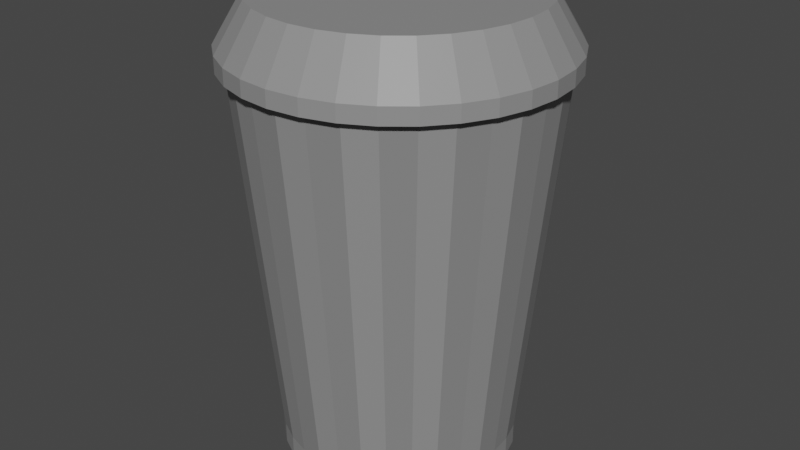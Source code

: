 # Source: trash.blend  (saved by Blender 3.2.14; exported with 4.5.12 LTS)
import bpy
from mathutils import Matrix  # noqa: F401  (used for matrix-valued properties, if any)

bpy.ops.wm.read_factory_settings(use_empty=True)
scene = bpy.context.scene
scene.name = 'Scene'

# ---- collections
col_collection = bpy.data.collections.new('Collection'); scene.collection.children.link(col_collection)

# ---- materials (node trees are filled in below, after node groups)
mat_material_001 = bpy.data.materials.new('Material.001')
mat_material_001.use_transparent_shadow = False
mat_material_002 = bpy.data.materials.new('Material.002')
mat_material_002.use_transparent_shadow = False

# ---- material node trees
mat_material_001.use_nodes = True; mat_material_001.node_tree.nodes.clear()
_N = mat_material_001.node_tree.nodes; _L = mat_material_001.node_tree.links
n0 = _N.new('ShaderNodeBsdfPrincipled'); n0.name = 'Principled BSDF'; n0.location = (10, 300)
n0.distribution = 'GGX'
n0.subsurface_method = 'RANDOM_WALK_SKIN'
n0.inputs[0].default_value = (0.2754, 0.2754, 0.2754, 1.0)
n0.inputs[3].default_value = 1.45
n0.inputs[27].default_value = (0.0, 0.0, 0.0, 1.0)
n0.inputs[28].default_value = 1.0
n1 = _N.new('ShaderNodeOutputMaterial'); n1.name = 'Material Output'; n1.location = (300, 300)
_L.new(n0.outputs[0], n1.inputs[0])
n1.is_active_output = True
mat_material_002.use_nodes = True; mat_material_002.node_tree.nodes.clear()
_N = mat_material_002.node_tree.nodes; _L = mat_material_002.node_tree.links
n0 = _N.new('ShaderNodeBsdfPrincipled'); n0.name = 'Principled BSDF'; n0.location = (10, 300)
n0.distribution = 'GGX'
n0.subsurface_method = 'RANDOM_WALK_SKIN'
n0.inputs[0].default_value = (0.2355, 0.2355, 0.2355, 1.0)
n0.inputs[3].default_value = 1.45
n0.inputs[27].default_value = (0.0, 0.0, 0.0, 1.0)
n0.inputs[28].default_value = 1.0
n1 = _N.new('ShaderNodeOutputMaterial'); n1.name = 'Material Output'; n1.location = (300, 300)
_L.new(n0.outputs[0], n1.inputs[0])
n1.is_active_output = True

# ---- world
world_world = bpy.data.worlds.new('World'); scene.world = world_world
world_world.use_nodes = True; world_world.node_tree.nodes.clear()
_N = world_world.node_tree.nodes; _L = world_world.node_tree.links
n0 = _N.new('ShaderNodeOutputWorld'); n0.name = 'World Output'; n0.location = (300, 300)
n1 = _N.new('ShaderNodeBackground'); n1.name = 'Background'; n1.location = (10, 300)
n1.inputs[0].default_value = (0.05088, 0.05088, 0.05088, 1.0)
_L.new(n1.outputs[0], n0.inputs[0])
n0.is_active_output = True
world_world.color = (0.05088, 0.05088, 0.05088)
world_world.use_sun_shadow = False
world_world.sun_shadow_jitter_overblur = 0.0

# ---- meshes
me_cylinder = bpy.data.meshes.new('Cylinder')
me_cylinder.from_pydata([(0.0, 1.0, -1.0), (-4.187e-09, 1.3, 1.0), (0.1951, 0.9808, -1.0), (0.2536, 1.275, 1.0), (0.3827, 0.9239, -1.0), (0.4974, 1.201, 1.0), (0.5556, 0.8315, -1.0), (0.7221, 1.081, 1.0), (0.7071, 0.7071, -1.0), (0.9191, 0.9191, 1.0), (0.8315, 0.5556, -1.0), (1.081, 0.7221, 1.0), (0.9239, 0.3827, -1.0), (1.201, 0.4974, 1.0), (0.9808, 0.1951, -1.0), (1.275, 0.2536, 1.0), (1.0, -4.371e-08, -1.0), (1.3, -5.123e-08, 1.0), (0.9808, -0.1951, -1.0), (1.275, -0.2536, 1.0), (0.9239, -0.3827, -1.0), (1.201, -0.4974, 1.0), (0.8315, -0.5556, -1.0), (1.081, -0.7221, 1.0), (0.7071, -0.7071, -1.0), (0.9191, -0.9191, 1.0), (0.5556, -0.8315, -1.0), (0.7221, -1.081, 1.0), (0.3827, -0.9239, -1.0), (0.4974, -1.201, 1.0), (0.1951, -0.9808, -1.0), (0.2536, -1.275, 1.0), (-8.742e-08, -1.0, -1.0), (-1.178e-07, -1.3, 1.0), (-0.1951, -0.9808, -1.0), (-0.2536, -1.275, 1.0), (-0.3827, -0.9239, -1.0), (-0.4974, -1.201, 1.0), (-0.5556, -0.8315, -1.0), (-0.7221, -1.081, 1.0), (-0.7071, -0.7071, -1.0), (-0.9191, -0.9191, 1.0), (-0.8315, -0.5556, -1.0), (-1.081, -0.7221, 1.0), (-0.9239, -0.3827, -1.0), (-1.201, -0.4974, 1.0), (-0.9808, -0.1951, -1.0), (-1.275, -0.2536, 1.0), (-1.0, 1.192e-08, -1.0), (-1.3, 2.108e-08, 1.0), (-0.9808, 0.1951, -1.0), (-1.275, 0.2536, 1.0), (-0.9239, 0.3827, -1.0), (-1.201, 0.4974, 1.0), (-0.8315, 0.5556, -1.0), (-1.081, 0.7221, 1.0), (-0.7071, 0.7071, -1.0), (-0.9191, 0.9191, 1.0), (-0.5556, 0.8315, -1.0), (-0.7221, 1.081, 1.0), (-0.3827, 0.9239, -1.0), (-0.4974, 1.201, 1.0), (-0.1951, 0.9808, -1.0), (-0.2536, 1.275, 1.0), (0.0, 1.0, -0.8961), (0.1951, 0.9808, -0.8961), (0.3827, 0.9239, -0.8961), (0.5556, 0.8315, -0.8961), (0.7071, 0.7071, -0.8961), (0.8315, 0.5556, -0.8961), (0.9239, 0.3827, -0.8961), (0.9808, 0.1951, -0.8961), (1.0, -4.371e-08, -0.8961), (0.9808, -0.1951, -0.8961), (0.9239, -0.3827, -0.8961), (0.8315, -0.5556, -0.8961), (0.7071, -0.7071, -0.8961), (0.5556, -0.8315, -0.8961), (0.3827, -0.9239, -0.8961), (0.1951, -0.9808, -0.8961), (-8.742e-08, -1.0, -0.8961), (-0.1951, -0.9808, -0.8961), (-0.3827, -0.9239, -0.8961), (-0.5556, -0.8315, -0.8961), (-0.7071, -0.7071, -0.8961), (-0.8315, -0.5556, -0.8961), (-0.9239, -0.3827, -0.8961), (-0.9808, -0.1951, -0.8961), (-1.0, 1.192e-08, -0.8961), (-0.9808, 0.1951, -0.8961), (-0.9239, 0.3827, -0.8961), (-0.8315, 0.5556, -0.8961), (-0.7071, 0.7071, -0.8961), (-0.5556, 0.8315, -0.8961), (-0.3827, 0.9239, -0.8961), (-0.1951, 0.9808, -0.8961), (-1.97e-09, 1.366, 0.9712), (-1.97e-09, 1.366, 1.048), (0.2664, 1.339, 0.9712), (0.2664, 1.339, 1.048), (0.5226, 1.262, 0.9712), (0.5226, 1.262, 1.048), (0.7586, 1.135, 0.9712), (0.7586, 1.135, 1.048), (0.9656, 0.9656, 0.9712), (0.9656, 0.9656, 1.048), (1.135, 0.7586, 0.9712), (1.135, 0.7586, 1.048), (1.262, 0.5226, 0.9712), (1.262, 0.5226, 1.048), (1.339, 0.2664, 0.9712), (1.339, 0.2664, 1.048), (1.366, -6.881e-08, 0.9712), (1.366, -6.881e-08, 1.048), (1.339, -0.2664, 0.9712), (1.339, -0.2664, 1.048), (1.262, -0.5226, 0.9712), (1.262, -0.5226, 1.048), (1.135, -0.7586, 0.9712), (1.135, -0.7586, 1.048), (0.9656, -0.9656, 0.9712), (0.9656, -0.9656, 1.048), (0.7586, -1.135, 0.9712), (0.7586, -1.135, 1.048), (0.5226, -1.262, 0.9712), (0.5226, -1.262, 1.048), (0.2664, -1.339, 0.9712), (0.2664, -1.339, 1.048), (-1.213e-07, -1.366, 0.9712), (-1.213e-07, -1.366, 1.048), (-0.2664, -1.339, 0.9712), (-0.2664, -1.339, 1.048), (-0.5226, -1.262, 0.9712), (-0.5226, -1.262, 1.048), (-0.7586, -1.135, 0.9712), (-0.7586, -1.135, 1.048), (-0.9656, -0.9656, 0.9712), (-0.9656, -0.9656, 1.048), (-1.135, -0.7586, 0.9712), (-1.135, -0.7586, 1.048), (-1.262, -0.5226, 0.9712), (-1.262, -0.5226, 1.048), (-1.339, -0.2664, 0.9712), (-1.339, -0.2664, 1.048), (-1.366, 7.158e-09, 0.9712), (-1.366, 7.158e-09, 1.048), (-1.339, 0.2664, 0.9712), (-1.339, 0.2664, 1.048), (-1.262, 0.5226, 0.9712), (-1.262, 0.5226, 1.048), (-1.135, 0.7586, 0.9712), (-1.135, 0.7586, 1.048), (-0.9656, 0.9656, 0.9712), (-0.9656, 0.9656, 1.048), (-0.7586, 1.135, 0.9712), (-0.7586, 1.135, 1.048), (-0.5226, 1.262, 0.9712), (-0.5226, 1.262, 1.048), (-0.2664, 1.339, 0.9712), (-0.2664, 1.339, 1.048), (0.1236, 0.6216, 1.281), (0.2664, 1.339, 1.052), (-2.307e-09, 1.366, 1.052), (-1.586e-07, 0.6338, 1.281), (0.2425, 0.5855, 1.281), (0.5226, 1.262, 1.052), (0.3521, 0.527, 1.281), (0.7586, 1.135, 1.052), (0.4482, 0.4482, 1.281), (0.9656, 0.9656, 1.052), (0.527, 0.3521, 1.281), (1.135, 0.7586, 1.052), (0.5855, 0.2425, 1.281), (1.262, 0.5226, 1.052), (0.6216, 0.1236, 1.281), (1.339, 0.2664, 1.052), (0.6338, -1.365e-07, 1.281), (1.366, -6.881e-08, 1.052), (0.6216, -0.1236, 1.281), (1.339, -0.2664, 1.052), (0.5855, -0.2425, 1.281), (1.262, -0.5226, 1.052), (0.527, -0.3521, 1.281), (1.135, -0.7586, 1.052), (0.4482, -0.4482, 1.281), (0.9656, -0.9656, 1.052), (0.3521, -0.527, 1.281), (0.7586, -1.135, 1.052), (0.2425, -0.5855, 1.281), (0.5226, -1.262, 1.052), (0.1236, -0.6216, 1.281), (0.2664, -1.339, 1.052), (-8.921e-08, -0.6338, 1.281), (-1.217e-07, -1.366, 1.052), (-0.1236, -0.6216, 1.281), (-0.2664, -1.339, 1.052), (-0.2425, -0.5855, 1.281), (-0.5226, -1.262, 1.052), (-0.3521, -0.527, 1.281), (-0.7586, -1.135, 1.052), (-0.4482, -0.4482, 1.281), (-0.9656, -0.9656, 1.052), (-0.527, -0.3521, 1.281), (-1.135, -0.7586, 1.052), (-0.5855, -0.2425, 1.281), (-1.262, -0.5226, 1.052), (-0.6216, -0.1236, 1.281), (-1.339, -0.2664, 1.052), (-0.6338, -9.483e-09, 1.281), (-1.366, 7.158e-09, 1.052), (-0.6216, 0.1236, 1.281), (-1.339, 0.2664, 1.052), (-0.5855, 0.2425, 1.281), (-1.262, 0.5226, 1.052), (-0.527, 0.3521, 1.281), (-1.135, 0.7586, 1.052), (-0.4482, 0.4482, 1.281), (-0.9656, 0.9656, 1.052), (-0.3521, 0.527, 1.281), (-0.7586, 1.135, 1.052), (-0.2425, 0.5855, 1.281), (-0.5226, 1.262, 1.052), (-0.1236, 0.6216, 1.281), (-0.2664, 1.339, 1.052), (-1.211e-07, 1.135, 1.281), (0.2214, 1.113, 1.281), (0.4343, 1.048, 1.281), (0.6305, 0.9436, 1.281), (0.8025, 0.8025, 1.281), (0.9436, 0.6305, 1.281), (1.048, 0.4343, 1.281), (1.113, 0.2214, 1.281), (1.135, -5.402e-08, 1.281), (1.113, -0.2214, 1.281), (1.048, -0.4343, 1.281), (0.9436, -0.6305, 1.281), (0.8025, -0.8025, 1.281), (0.6305, -0.9436, 1.281), (0.4343, -1.048, 1.281), (0.2214, -1.113, 1.281), (-1.173e-07, -1.135, 1.281), (-0.2214, -1.113, 1.281), (-0.4343, -1.048, 1.281), (-0.6305, -0.9436, 1.281), (-0.8025, -0.8025, 1.281), (-0.9436, -0.6305, 1.281), (-1.048, -0.4343, 1.281), (-1.113, -0.2214, 1.281), (-1.135, 1.49e-08, 1.281), (-1.113, 0.2214, 1.281), (-1.048, 0.4343, 1.281), (-0.9436, 0.6305, 1.281), (-0.8025, 0.8025, 1.281), (-0.6305, 0.9436, 1.281), (-0.4343, 1.048, 1.281), (-0.2214, 1.113, 1.281)], [], [(64, 1, 3, 65), (65, 3, 5, 66), (66, 5, 7, 67), (67, 7, 9, 68), (68, 9, 11, 69), (69, 11, 13, 70), (70, 13, 15, 71), (71, 15, 17, 72), (72, 17, 19, 73), (73, 19, 21, 74), (74, 21, 23, 75), (75, 23, 25, 76), (76, 25, 27, 77), (77, 27, 29, 78), (78, 29, 31, 79), (79, 31, 33, 80), (80, 33, 35, 81), (81, 35, 37, 82), (82, 37, 39, 83), (83, 39, 41, 84), (84, 41, 43, 85), (85, 43, 45, 86), (86, 45, 47, 87), (87, 47, 49, 88), (88, 49, 51, 89), (89, 51, 53, 90), (90, 53, 55, 91), (91, 55, 57, 92), (92, 57, 59, 93), (93, 59, 61, 94), (3, 1, 63, 61, 59, 57, 55, 53, 51, 49, 47, 45, 43, 41, 39, 37, 35, 33, 31, 29, 27, 25, 23, 21, 19, 17, 15, 13, 11, 9, 7, 5), (94, 61, 63, 95), (95, 63, 1, 64), (0, 2, 4, 6, 8, 10, 12, 14, 16, 18, 20, 22, 24, 26, 28, 30, 32, 34, 36, 38, 40, 42, 44, 46, 48, 50, 52, 54, 56, 58, 60, 62), (62, 95, 64, 0), (60, 94, 95, 62), (58, 93, 94, 60), (56, 92, 93, 58), (54, 91, 92, 56), (52, 90, 91, 54), (50, 89, 90, 52), (48, 88, 89, 50), (46, 87, 88, 48), (44, 86, 87, 46), (42, 85, 86, 44), (40, 84, 85, 42), (38, 83, 84, 40), (36, 82, 83, 38), (34, 81, 82, 36), (32, 80, 81, 34), (30, 79, 80, 32), (28, 78, 79, 30), (26, 77, 78, 28), (24, 76, 77, 26), (22, 75, 76, 24), (20, 74, 75, 22), (18, 73, 74, 20), (16, 72, 73, 18), (14, 71, 72, 16), (12, 70, 71, 14), (10, 69, 70, 12), (8, 68, 69, 10), (6, 67, 68, 8), (4, 66, 67, 6), (2, 65, 66, 4), (0, 64, 65, 2), (96, 97, 99, 98), (98, 99, 101, 100), (100, 101, 103, 102), (102, 103, 105, 104), (104, 105, 107, 106), (106, 107, 109, 108), (108, 109, 111, 110), (110, 111, 113, 112), (112, 113, 115, 114), (114, 115, 117, 116), (116, 117, 119, 118), (118, 119, 121, 120), (120, 121, 123, 122), (122, 123, 125, 124), (124, 125, 127, 126), (126, 127, 129, 128), (128, 129, 131, 130), (130, 131, 133, 132), (132, 133, 135, 134), (134, 135, 137, 136), (136, 137, 139, 138), (138, 139, 141, 140), (140, 141, 143, 142), (142, 143, 145, 144), (144, 145, 147, 146), (146, 147, 149, 148), (148, 149, 151, 150), (150, 151, 153, 152), (152, 153, 155, 154), (154, 155, 157, 156), (135, 133, 197, 199), (156, 157, 159, 158), (158, 159, 97, 96), (96, 98, 100, 102, 104, 106, 108, 110, 112, 114, 116, 118, 120, 122, 124, 126, 128, 130, 132, 134, 136, 138, 140, 142, 144, 146, 148, 150, 152, 154, 156, 158), (101, 99, 161, 165), (153, 151, 215, 217), (109, 107, 171, 173), (127, 125, 189, 191), (145, 143, 207, 209), (160, 163, 222, 220, 218, 216, 214, 212, 210, 208, 206, 204, 202, 200, 198, 196, 194, 192, 190, 188, 186, 184, 182, 180, 178, 176, 174, 172, 170, 168, 166, 164), (103, 101, 165, 167), (119, 117, 181, 183), (137, 135, 199, 201), (155, 153, 217, 219), (111, 109, 173, 175), (129, 127, 191, 193), (147, 145, 209, 211), (97, 159, 223, 162), (121, 119, 183, 185), (139, 137, 201, 203), (157, 155, 219, 221), (113, 111, 175, 177), (131, 129, 193, 195), (149, 147, 211, 213), (105, 103, 167, 169), (123, 121, 185, 187), (141, 139, 203, 205), (159, 157, 221, 223), (115, 113, 177, 179), (133, 131, 195, 197), (151, 149, 213, 215), (107, 105, 169, 171), (125, 123, 187, 189), (143, 141, 205, 207), (117, 115, 179, 181), (161, 162, 224, 225), (165, 161, 225, 226), (167, 165, 226, 227), (169, 167, 227, 228), (171, 169, 228, 229), (173, 171, 229, 230), (175, 173, 230, 231), (177, 175, 231, 232), (179, 177, 232, 233), (181, 179, 233, 234), (183, 181, 234, 235), (185, 183, 235, 236), (187, 185, 236, 237), (189, 187, 237, 238), (191, 189, 238, 239), (193, 191, 239, 240), (195, 193, 240, 241), (197, 195, 241, 242), (199, 197, 242, 243), (201, 199, 243, 244), (203, 201, 244, 245), (205, 203, 245, 246), (207, 205, 246, 247), (209, 207, 247, 248), (211, 209, 248, 249), (213, 211, 249, 250), (215, 213, 250, 251), (217, 215, 251, 252), (219, 217, 252, 253), (221, 219, 253, 254), (223, 221, 254, 255), (162, 223, 255, 224), (99, 97, 162, 161), (163, 160, 225, 224), (160, 164, 226, 225), (164, 166, 227, 226), (166, 168, 228, 227), (168, 170, 229, 228), (170, 172, 230, 229), (172, 174, 231, 230), (174, 176, 232, 231), (176, 178, 233, 232), (178, 180, 234, 233), (180, 182, 235, 234), (182, 184, 236, 235), (184, 186, 237, 236), (186, 188, 238, 237), (188, 190, 239, 238), (190, 192, 240, 239), (192, 194, 241, 240), (194, 196, 242, 241), (196, 198, 243, 242), (198, 200, 244, 243), (200, 202, 245, 244), (202, 204, 246, 245), (204, 206, 247, 246), (206, 208, 248, 247), (208, 210, 249, 248), (210, 212, 250, 249), (212, 214, 251, 250), (214, 216, 252, 251), (216, 218, 253, 252), (218, 220, 254, 253), (220, 222, 255, 254), (222, 163, 224, 255)])
me_cylinder.polygons.foreach_set('material_index', [1, 0, 1, 0, 1, 0, 1, 0, 1, 0, 1, 0, 1, 0, 1, 0, 1, 0, 1, 0, 1, 0, 1, 0, 1, 0, 1, 0, 1, 0, 0, 1, 0, 0, 0, 0, 0, 0, 0, 0, 0, 0, 0, 0, 0, 0, 0, 0, 0, 0, 0, 0, 0, 0, 0, 0, 0, 0, 0, 0, 0, 0, 0, 0, 0, 0, 0, 0, 0, 0, 0, 0, 0, 0, 0, 0, 0, 0, 0, 0, 0, 0, 0, 0, 0, 0, 0, 0, 0, 0, 0, 0, 0, 0, 0, 0, 0, 0, 0, 0, 0, 0, 0, 0, 0, 0, 0, 0, 0, 0, 0, 0, 0, 0, 0, 0, 0, 0, 0, 0, 0, 0, 0, 0, 0, 0, 0, 0, 0, 0, 0, 0, 0, 0, 0, 0, 0, 0, 0, 0, 0, 0, 0, 0, 0, 0, 0, 0, 0, 0, 0, 0, 0, 0, 0, 0, 0, 0, 0, 0, 0, 0, 0, 0, 0, 0, 0, 0, 0, 0, 0, 0, 0, 0, 0, 0, 0, 0, 0, 0, 0, 0, 0, 0, 0, 0, 0, 0, 0, 0, 0, 0, 0, 0, 0, 0])
_uv = me_cylinder.uv_layers.new(name='UVMap')
_uv.uv.foreach_set('vector', [1.0, 0.526, 1.0, 1.0, 0.9688, 1.0, 0.9688, 0.526, 0.9688, 0.526, 0.9688, 1.0, 0.9375, 1.0, 0.9375, 0.526, 0.9375, 0.526, 0.9375, 1.0, 0.9062, 1.0, 0.9062, 0.526, 0.9062, 0.526, 0.9062, 1.0, 0.875, 1.0, 0.875, 0.526, 0.875, 0.526, 0.875, 1.0, 0.8438, 1.0, 0.8438, 0.526, 0.8438, 0.526, 0.8438, 1.0, 0.8125, 1.0, 0.8125, 0.526, 0.8125, 0.526, 0.8125, 1.0, 0.7812, 1.0, 0.7812, 0.526, 0.7812, 0.526, 0.7812, 1.0, 0.75, 1.0, 0.75, 0.526, 0.75, 0.526, 0.75, 1.0, 0.7188, 1.0, 0.7188, 0.526, 0.7188, 0.526, 0.7188, 1.0, 0.6875, 1.0, 0.6875, 0.526, 0.6875, 0.526, 0.6875, 1.0, 0.6562, 1.0, 0.6562, 0.526, 0.6562, 0.526, 0.6562, 1.0, 0.625, 1.0, 0.625, 0.526, 0.625, 0.526, 0.625, 1.0, 0.5938, 1.0, 0.5938, 0.526, 0.5938, 0.526, 0.5938, 1.0, 0.5625, 1.0, 0.5625, 0.526, 0.5625, 0.526, 0.5625, 1.0, 0.5312, 1.0, 0.5312, 0.526, 0.5312, 0.526, 0.5312, 1.0, 0.5, 1.0, 0.5, 0.526, 0.5, 0.526, 0.5, 1.0, 0.4688, 1.0, 0.4688, 0.526, 0.4688, 0.526, 0.4688, 1.0, 0.4375, 1.0, 0.4375, 0.526, 0.4375, 0.526, 0.4375, 1.0, 0.4062, 1.0, 0.4062, 0.526, 0.4062, 0.526, 0.4062, 1.0, 0.375, 1.0, 0.375, 0.526, 0.375, 0.526, 0.375, 1.0, 0.3438, 1.0, 0.3438, 0.526, 0.3438, 0.526, 0.3438, 1.0, 0.3125, 1.0, 0.3125, 0.526, 0.3125, 0.526, 0.3125, 1.0, 0.2812, 1.0, 0.2812, 0.526, 0.2812, 0.526, 0.2812, 1.0, 0.25, 1.0, 0.25, 0.526, 0.25, 0.526, 0.25, 1.0, 0.2188, 1.0, 0.2188, 0.526, 0.2188, 0.526, 0.2188, 1.0, 0.1875, 1.0, 0.1875, 0.526, 0.1875, 0.526, 0.1875, 1.0, 0.1562, 1.0, 0.1562, 0.526, 0.1562, 0.526, 0.1562, 1.0, 0.125, 1.0, 0.125, 0.526, 0.125, 0.526, 0.125, 1.0, 0.09375, 1.0, 0.09375, 0.526, 0.09375, 0.526, 0.09375, 1.0, 0.0625, 1.0, 0.0625, 0.526, 0.2968, 0.4854, 0.25, 0.49, 0.2032, 0.4854, 0.1582, 0.4717, 0.1167, 0.4496, 0.08029, 0.4197, 0.05045, 0.3833, 0.02827, 0.3418, 0.01461, 0.2968, 0.01, 0.25, 0.01461, 0.2032, 0.02827, 0.1582, 0.05045, 0.1167, 0.08029, 0.08029, 0.1167, 0.05045, 0.1582, 0.02827, 0.2032, 0.01461, 0.25, 0.01, 0.2968, 0.01461, 0.3418, 0.02827, 0.3833, 0.05045, 0.4197, 0.08029, 0.4496, 0.1167, 0.4717, 0.1582, 0.4854, 0.2032, 0.49, 0.25, 0.4854, 0.2968, 0.4717, 0.3418, 0.4496, 0.3833, 0.4197, 0.4197, 0.3833, 0.4496, 0.3418, 0.4717, 0.0625, 0.526, 0.0625, 1.0, 0.03125, 1.0, 0.03125, 0.526, 0.03125, 0.526, 0.03125, 1.0, 0.0, 1.0, 0.0, 0.526, 0.75, 0.49, 0.7968, 0.4854, 0.8418, 0.4717, 0.8833, 0.4496, 0.9197, 0.4197, 0.9496, 0.3833, 0.9717, 0.3418, 0.9854, 0.2968, 0.99, 0.25, 0.9854, 0.2032, 0.9717, 0.1582, 0.9496, 0.1167, 0.9197, 0.08029, 0.8833, 0.05045, 0.8418, 0.02827, 0.7968, 0.01461, 0.75, 0.01, 0.7032, 0.01461, 0.6582, 0.02827, 0.6167, 0.05045, 0.5803, 0.08029, 0.5504, 0.1167, 0.5283, 0.1582, 0.5146, 0.2032, 0.51, 0.25, 0.5146, 0.2968, 0.5283, 0.3418, 0.5504, 0.3833, 0.5803, 0.4197, 0.6167, 0.4496, 0.6582, 0.4717, 0.7032, 0.4854, 0.03125, 0.5, 0.03125, 0.526, 0.0, 0.526, 0.0, 0.5, 0.0625, 0.5, 0.0625, 0.526, 0.03125, 0.526, 0.03125, 0.5, 0.09375, 0.5, 0.09375, 0.526, 0.0625, 0.526, 0.0625, 0.5, 0.125, 0.5, 0.125, 0.526, 0.09375, 0.526, 0.09375, 0.5, 0.1562, 0.5, 0.1562, 0.526, 0.125, 0.526, 0.125, 0.5, 0.1875, 0.5, 0.1875, 0.526, 0.1562, 0.526, 0.1562, 0.5, 0.2188, 0.5, 0.2188, 0.526, 0.1875, 0.526, 0.1875, 0.5, 0.25, 0.5, 0.25, 0.526, 0.2188, 0.526, 0.2188, 0.5, 0.2812, 0.5, 0.2812, 0.526, 0.25, 0.526, 0.25, 0.5, 0.3125, 0.5, 0.3125, 0.526, 0.2812, 0.526, 0.2812, 0.5, 0.3438, 0.5, 0.3438, 0.526, 0.3125, 0.526, 0.3125, 0.5, 0.375, 0.5, 0.375, 0.526, 0.3438, 0.526, 0.3438, 0.5, 0.4062, 0.5, 0.4062, 0.526, 0.375, 0.526, 0.375, 0.5, 0.4375, 0.5, 0.4375, 0.526, 0.4062, 0.526, 0.4062, 0.5, 0.4688, 0.5, 0.4688, 0.526, 0.4375, 0.526, 0.4375, 0.5, 0.5, 0.5, 0.5, 0.526, 0.4688, 0.526, 0.4688, 0.5, 0.5312, 0.5, 0.5312, 0.526, 0.5, 0.526, 0.5, 0.5, 0.5625, 0.5, 0.5625, 0.526, 0.5312, 0.526, 0.5312, 0.5, 0.5938, 0.5, 0.5938, 0.526, 0.5625, 0.526, 0.5625, 0.5, 0.625, 0.5, 0.625, 0.526, 0.5938, 0.526, 0.5938, 0.5, 0.6562, 0.5, 0.6562, 0.526, 0.625, 0.526, 0.625, 0.5, 0.6875, 0.5, 0.6875, 0.526, 0.6562, 0.526, 0.6562, 0.5, 0.7188, 0.5, 0.7188, 0.526, 0.6875, 0.526, 0.6875, 0.5, 0.75, 0.5, 0.75, 0.526, 0.7188, 0.526, 0.7188, 0.5, 0.7812, 0.5, 0.7812, 0.526, 0.75, 0.526, 0.75, 0.5, 0.8125, 0.5, 0.8125, 0.526, 0.7812, 0.526, 0.7812, 0.5, 0.8438, 0.5, 0.8438, 0.526, 0.8125, 0.526, 0.8125, 0.5, 0.875, 0.5, 0.875, 0.526, 0.8438, 0.526, 0.8438, 0.5, 0.9062, 0.5, 0.9062, 0.526, 0.875, 0.526, 0.875, 0.5, 0.9375, 0.5, 0.9375, 0.526, 0.9062, 0.526, 0.9062, 0.5, 0.9688, 0.5, 0.9688, 0.526, 0.9375, 0.526, 0.9375, 0.5, 1.0, 0.5, 1.0, 0.526, 0.9688, 0.526, 0.9688, 0.5, 1.0, 0.5, 1.0, 1.0, 0.9688, 1.0, 0.9688, 0.5, 0.9688, 0.5, 0.9688, 1.0, 0.9375, 1.0, 0.9375, 0.5, 0.9375, 0.5, 0.9375, 1.0, 0.9062, 1.0, 0.9062, 0.5, 0.9062, 0.5, 0.9062, 1.0, 0.875, 1.0, 0.875, 0.5, 0.875, 0.5, 0.875, 1.0, 0.8438, 1.0, 0.8438, 0.5, 0.8438, 0.5, 0.8438, 1.0, 0.8125, 1.0, 0.8125, 0.5, 0.8125, 0.5, 0.8125, 1.0, 0.7812, 1.0, 0.7812, 0.5, 0.7812, 0.5, 0.7812, 1.0, 0.75, 1.0, 0.75, 0.5, 0.75, 0.5, 0.75, 1.0, 0.7188, 1.0, 0.7188, 0.5, 0.7188, 0.5, 0.7188, 1.0, 0.6875, 1.0, 0.6875, 0.5, 0.6875, 0.5, 0.6875, 1.0, 0.6562, 1.0, 0.6562, 0.5, 0.6562, 0.5, 0.6562, 1.0, 0.625, 1.0, 0.625, 0.5, 0.625, 0.5, 0.625, 1.0, 0.5938, 1.0, 0.5938, 0.5, 0.5938, 0.5, 0.5938, 1.0, 0.5625, 1.0, 0.5625, 0.5, 0.5625, 0.5, 0.5625, 1.0, 0.5312, 1.0, 0.5312, 0.5, 0.5312, 0.5, 0.5312, 1.0, 0.5, 1.0, 0.5, 0.5, 0.5, 0.5, 0.5, 1.0, 0.4688, 1.0, 0.4688, 0.5, 0.4688, 0.5, 0.4688, 1.0, 0.4375, 1.0, 0.4375, 0.5, 0.4375, 0.5, 0.4375, 1.0, 0.4062, 1.0, 0.4062, 0.5, 0.4062, 0.5, 0.4062, 1.0, 0.375, 1.0, 0.375, 0.5, 0.375, 0.5, 0.375, 1.0, 0.3438, 1.0, 0.3438, 0.5, 0.3438, 0.5, 0.3438, 1.0, 0.3125, 1.0, 0.3125, 0.5, 0.3125, 0.5, 0.3125, 1.0, 0.2812, 1.0, 0.2812, 0.5, 0.2812, 0.5, 0.2812, 1.0, 0.25, 1.0, 0.25, 0.5, 0.25, 0.5, 0.25, 1.0, 0.2188, 1.0, 0.2188, 0.5, 0.2188, 0.5, 0.2188, 1.0, 0.1875, 1.0, 0.1875, 0.5, 0.1875, 0.5, 0.1875, 1.0, 0.1562, 1.0, 0.1562, 0.5, 0.1562, 0.5, 0.1562, 1.0, 0.125, 1.0, 0.125, 0.5, 0.125, 0.5, 0.125, 1.0, 0.09375, 1.0, 0.09375, 0.5, 0.09375, 0.5, 0.09375, 1.0, 0.0625, 1.0, 0.0625, 0.5, 0.4062, 1.0, 0.4375, 1.0, 0.4375, 1.0, 0.4062, 1.0, 0.0625, 0.5, 0.0625, 1.0, 0.03125, 1.0, 0.03125, 0.5, 0.03125, 0.5, 0.03125, 1.0, 0.0, 1.0, 0.0, 0.5, 0.75, 0.49, 0.7968, 0.4854, 0.8418, 0.4717, 0.8833, 0.4496, 0.9197, 0.4197, 0.9496, 0.3833, 0.9717, 0.3418, 0.9854, 0.2968, 0.99, 0.25, 0.9854, 0.2032, 0.9717, 0.1582, 0.9496, 0.1167, 0.9197, 0.08029, 0.8833, 0.05045, 0.8418, 0.02827, 0.7968, 0.01461, 0.75, 0.01, 0.7032, 0.01461, 0.6582, 0.02827, 0.6167, 0.05045, 0.5803, 0.08029, 0.5504, 0.1167, 0.5283, 0.1582, 0.5146, 0.2032, 0.51, 0.25, 0.5146, 0.2968, 0.5283, 0.3418, 0.5504, 0.3833, 0.5803, 0.4197, 0.6167, 0.4496, 0.6582, 0.4717, 0.7032, 0.4854, 0.9375, 1.0, 0.9688, 1.0, 0.9687, 1.0, 0.9375, 1.0, 0.125, 1.0, 0.1562, 1.0, 0.1562, 1.0, 0.125, 1.0, 0.8125, 1.0, 0.8438, 1.0, 0.8437, 1.0, 0.8125, 1.0, 0.5312, 1.0, 0.5625, 1.0, 0.5625, 1.0, 0.5312, 1.0, 0.25, 1.0, 0.2812, 1.0, 0.2812, 1.0, 0.25, 1.0, 0.2717, 0.3593, 0.25, 0.3614, 0.2283, 0.3593, 0.2074, 0.3529, 0.1881, 0.3426, 0.1712, 0.3288, 0.1574, 0.3119, 0.1471, 0.2926, 0.1407, 0.2717, 0.1386, 0.25, 0.1407, 0.2283, 0.1471, 0.2074, 0.1574, 0.1881, 0.1712, 0.1712, 0.1881, 0.1574, 0.2074, 0.1471, 0.2283, 0.1407, 0.25, 0.1386, 0.2717, 0.1407, 0.2926, 0.1471, 0.3119, 0.1574, 0.3288, 0.1712, 0.3426, 0.1881, 0.3529, 0.2074, 0.3593, 0.2283, 0.3614, 0.25, 0.3593, 0.2717, 0.3529, 0.2926, 0.3426, 0.3119, 0.3288, 0.3288, 0.3119, 0.3426, 0.2926, 0.3529, 0.9062, 1.0, 0.9375, 1.0, 0.9375, 1.0, 0.9062, 1.0, 0.6562, 1.0, 0.6875, 1.0, 0.6875, 1.0, 0.6562, 1.0, 0.375, 1.0, 0.4062, 1.0, 0.4062, 1.0, 0.375, 1.0, 0.09375, 1.0, 0.125, 1.0, 0.125, 1.0, 0.09375, 1.0, 0.7812, 1.0, 0.8125, 1.0, 0.8125, 1.0, 0.7812, 1.0, 0.5, 1.0, 0.5312, 1.0, 0.5312, 1.0, 0.5, 1.0, 0.2188, 1.0, 0.25, 1.0, 0.25, 1.0, 0.2188, 1.0, 0.0, 1.0, 0.03125, 1.0, 0.03125, 1.0, 0.0, 1.0, 0.625, 1.0, 0.6562, 1.0, 0.6562, 1.0, 0.625, 1.0, 0.3438, 1.0, 0.375, 1.0, 0.375, 1.0, 0.3438, 1.0, 0.0625, 1.0, 0.09375, 1.0, 0.09375, 1.0, 0.0625, 1.0, 0.75, 1.0, 0.7812, 1.0, 0.7812, 1.0, 0.75, 1.0, 0.4688, 1.0, 0.5, 1.0, 0.5, 1.0, 0.4688, 1.0, 0.1875, 1.0, 0.2188, 1.0, 0.2188, 1.0, 0.1875, 1.0, 0.875, 1.0, 0.9062, 1.0, 0.9062, 1.0, 0.875, 1.0, 0.5938, 1.0, 0.625, 1.0, 0.625, 1.0, 0.5938, 1.0, 0.3125, 1.0, 0.3438, 1.0, 0.3438, 1.0, 0.3125, 1.0, 0.03125, 1.0, 0.0625, 1.0, 0.0625, 1.0, 0.03125, 1.0, 0.7188, 1.0, 0.75, 1.0, 0.75, 1.0, 0.7188, 1.0, 0.4375, 1.0, 0.4688, 1.0, 0.4688, 1.0, 0.4375, 1.0, 0.1562, 1.0, 0.1875, 1.0, 0.1875, 1.0, 0.1562, 1.0, 0.8438, 1.0, 0.875, 1.0, 0.875, 1.0, 0.8438, 1.0, 0.5625, 1.0, 0.5938, 1.0, 0.5938, 1.0, 0.5625, 1.0, 0.2812, 1.0, 0.3125, 1.0, 0.3125, 1.0, 0.2812, 1.0, 0.6875, 1.0, 0.7188, 1.0, 0.7187, 1.0, 0.6875, 1.0, 0.2968, 0.4854, 0.25, 0.49, 0.25, 0.4495, 0.2889, 0.4456, 0.3418, 0.4717, 0.2968, 0.4854, 0.2889, 0.4456, 0.3263, 0.4343, 0.3833, 0.4496, 0.3418, 0.4717, 0.3263, 0.4343, 0.3608, 0.4158, 0.4197, 0.4197, 0.3833, 0.4496, 0.3608, 0.4158, 0.391, 0.391, 0.4496, 0.3833, 0.4197, 0.4197, 0.391, 0.391, 0.4158, 0.3608, 0.4717, 0.3418, 0.4496, 0.3833, 0.4158, 0.3608, 0.4343, 0.3263, 0.4854, 0.2968, 0.4717, 0.3418, 0.4343, 0.3263, 0.4456, 0.2889, 0.49, 0.25, 0.4854, 0.2968, 0.4456, 0.2889, 0.4495, 0.25, 0.4854, 0.2032, 0.49, 0.25, 0.4495, 0.25, 0.4456, 0.2111, 0.4717, 0.1582, 0.4854, 0.2032, 0.4456, 0.2111, 0.4343, 0.1737, 0.4496, 0.1167, 0.4717, 0.1582, 0.4343, 0.1737, 0.4158, 0.1392, 0.4197, 0.08029, 0.4496, 0.1167, 0.4158, 0.1392, 0.391, 0.109, 0.3833, 0.05045, 0.4197, 0.08029, 0.391, 0.109, 0.3608, 0.08416, 0.3418, 0.02827, 0.3833, 0.05045, 0.3608, 0.08416, 0.3263, 0.06572, 0.2968, 0.01461, 0.3418, 0.02827, 0.3263, 0.06572, 0.2889, 0.05437, 0.25, 0.01, 0.2968, 0.01461, 0.2889, 0.05437, 0.25, 0.05054, 0.2032, 0.01461, 0.25, 0.01, 0.25, 0.05054, 0.2111, 0.05437, 0.1582, 0.02827, 0.2032, 0.01461, 0.2111, 0.05437, 0.1737, 0.06572, 0.1167, 0.05045, 0.1582, 0.02827, 0.1737, 0.06572, 0.1392, 0.08416, 0.08029, 0.08029, 0.1167, 0.05045, 0.1392, 0.08416, 0.109, 0.109, 0.05045, 0.1167, 0.08029, 0.08029, 0.109, 0.109, 0.08416, 0.1392, 0.02827, 0.1582, 0.05045, 0.1167, 0.08416, 0.1392, 0.06572, 0.1737, 0.01461, 0.2032, 0.02827, 0.1582, 0.06572, 0.1737, 0.05437, 0.2111, 0.01, 0.25, 0.01461, 0.2032, 0.05437, 0.2111, 0.05054, 0.25, 0.01461, 0.2968, 0.01, 0.25, 0.05054, 0.25, 0.05437, 0.2889, 0.02827, 0.3418, 0.01461, 0.2968, 0.05437, 0.2889, 0.06572, 0.3263, 0.05045, 0.3833, 0.02827, 0.3418, 0.06572, 0.3263, 0.08416, 0.3608, 0.08029, 0.4197, 0.05045, 0.3833, 0.08416, 0.3608, 0.109, 0.391, 0.1167, 0.4496, 0.08029, 0.4197, 0.109, 0.391, 0.1392, 0.4158, 0.1582, 0.4717, 0.1167, 0.4496, 0.1392, 0.4158, 0.1737, 0.4343, 0.2032, 0.4854, 0.1582, 0.4717, 0.1737, 0.4343, 0.2111, 0.4456, 0.25, 0.49, 0.2032, 0.4854, 0.2111, 0.4456, 0.25, 0.4495, 0.9688, 1.0, 1.0, 1.0, 1.0, 1.0, 0.9688, 1.0, 0.25, 0.3614, 0.2717, 0.3593, 0.2889, 0.4456, 0.25, 0.4495, 0.2717, 0.3593, 0.2926, 0.3529, 0.3263, 0.4343, 0.2889, 0.4456, 0.2926, 0.3529, 0.3119, 0.3426, 0.3608, 0.4158, 0.3263, 0.4343, 0.3119, 0.3426, 0.3288, 0.3288, 0.391, 0.391, 0.3608, 0.4158, 0.3288, 0.3288, 0.3426, 0.3119, 0.4158, 0.3608, 0.391, 0.391, 0.3426, 0.3119, 0.3529, 0.2926, 0.4343, 0.3263, 0.4158, 0.3608, 0.3529, 0.2926, 0.3593, 0.2717, 0.4456, 0.2889, 0.4343, 0.3263, 0.3593, 0.2717, 0.3614, 0.25, 0.4495, 0.25, 0.4456, 0.2889, 0.3614, 0.25, 0.3593, 0.2283, 0.4456, 0.2111, 0.4495, 0.25, 0.3593, 0.2283, 0.3529, 0.2074, 0.4343, 0.1737, 0.4456, 0.2111, 0.3529, 0.2074, 0.3426, 0.1881, 0.4158, 0.1392, 0.4343, 0.1737, 0.3426, 0.1881, 0.3288, 0.1712, 0.391, 0.109, 0.4158, 0.1392, 0.3288, 0.1712, 0.3119, 0.1574, 0.3608, 0.08416, 0.391, 0.109, 0.3119, 0.1574, 0.2926, 0.1471, 0.3263, 0.06572, 0.3608, 0.08416, 0.2926, 0.1471, 0.2717, 0.1407, 0.2889, 0.05437, 0.3263, 0.06572, 0.2717, 0.1407, 0.25, 0.1386, 0.25, 0.05054, 0.2889, 0.05437, 0.25, 0.1386, 0.2283, 0.1407, 0.2111, 0.05437, 0.25, 0.05054, 0.2283, 0.1407, 0.2074, 0.1471, 0.1737, 0.06572, 0.2111, 0.05437, 0.2074, 0.1471, 0.1881, 0.1574, 0.1392, 0.08416, 0.1737, 0.06572, 0.1881, 0.1574, 0.1712, 0.1712, 0.109, 0.109, 0.1392, 0.08416, 0.1712, 0.1712, 0.1574, 0.1881, 0.08416, 0.1392, 0.109, 0.109, 0.1574, 0.1881, 0.1471, 0.2074, 0.06572, 0.1737, 0.08416, 0.1392, 0.1471, 0.2074, 0.1407, 0.2283, 0.05437, 0.2111, 0.06572, 0.1737, 0.1407, 0.2283, 0.1386, 0.25, 0.05054, 0.25, 0.05437, 0.2111, 0.1386, 0.25, 0.1407, 0.2717, 0.05437, 0.2889, 0.05054, 0.25, 0.1407, 0.2717, 0.1471, 0.2926, 0.06572, 0.3263, 0.05437, 0.2889, 0.1471, 0.2926, 0.1574, 0.3119, 0.08416, 0.3608, 0.06572, 0.3263, 0.1574, 0.3119, 0.1712, 0.3288, 0.109, 0.391, 0.08416, 0.3608, 0.1712, 0.3288, 0.1881, 0.3426, 0.1392, 0.4158, 0.109, 0.391, 0.1881, 0.3426, 0.2074, 0.3529, 0.1737, 0.4343, 0.1392, 0.4158, 0.2074, 0.3529, 0.2283, 0.3593, 0.2111, 0.4456, 0.1737, 0.4343, 0.2283, 0.3593, 0.25, 0.3614, 0.25, 0.4495, 0.2111, 0.4456])
me_cylinder.materials.append(mat_material_001)
me_cylinder.materials.append(mat_material_002)
me_cylinder.update()

# ---- objects
ob_cylinder = bpy.data.objects.new('Cylinder', me_cylinder)

# ---- transforms, parenting, visibility, modifiers, constraints
ob_cylinder.location = (0.0, 0.0, 0.0)
ob_cylinder.scale = (1.0, 1.0, 1.673)

# ---- collection membership
col_collection.objects.link(ob_cylinder)

# ---- scene / render settings (as saved in the file)
scene.frame_start = 1; scene.frame_end = 250; scene.frame_set(1)
scene.render.engine = 'BLENDER_EEVEE_NEXT'
scene.cycles.sampling_pattern = 'TABULATED_SOBOL'
scene.cycles.use_light_tree = False
scene.view_settings.view_transform = 'Filmic'
bpy.context.view_layer.update()

# ---- added for rendering (the .blend has no active camera and no usable light): camera, sun
cam_auto = bpy.data.cameras.new('AutoCamera')
cam_auto.lens = 50.0
cam_auto.sensor_width = 36.0
cam_auto.clip_end = 1000.0
ob_auto_camera = bpy.data.objects.new('AutoCamera', cam_auto)
scene.collection.objects.link(ob_auto_camera)
ob_auto_camera.location = (5.0239, -6.02868, 4.25435)
ob_auto_camera.rotation_euler = (1.09748, -7.21219e-08, 0.694738)
scene.camera = ob_auto_camera
light_auto_sun = bpy.data.lights.new('AutoSun', 'SUN')
light_auto_sun.energy = 3.0
light_auto_sun.angle = 0.0523599
ob_auto_sun = bpy.data.objects.new('AutoSun', light_auto_sun)
scene.collection.objects.link(ob_auto_sun)
ob_auto_sun.rotation_euler = (0.872665, 0.174533, 0.523599)
bpy.context.view_layer.update()
